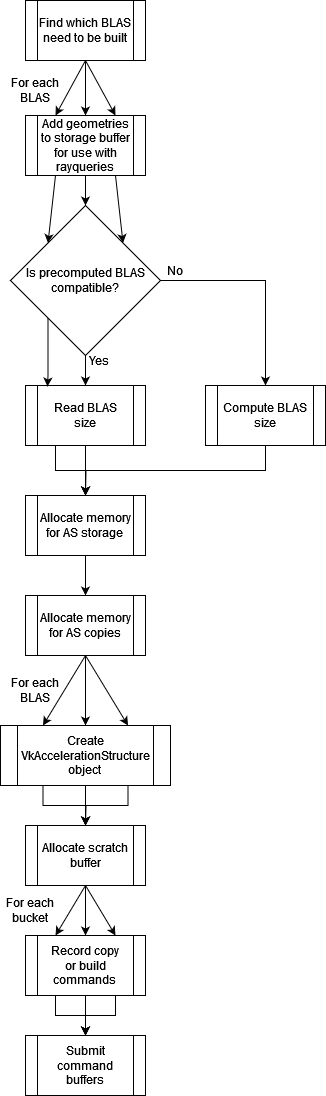

The diagram above was exported from draw.io. Its source (the exported page's mxGraphModel, read from the mxfile embedded in the PNG):
<mxGraphModel dx="1674" dy="777" grid="1" gridSize="10" guides="1" tooltips="1" connect="1" arrows="1" fold="1" page="1" pageScale="1" pageWidth="827" pageHeight="1169" math="0" shadow="0">
  <root>
    <mxCell id="0" />
    <mxCell id="1" parent="0" />
    <mxCell id="-Di27WeU9NbnkhuSg9Nn-2" value="Find which BLAS need to be built" style="shape=process;whiteSpace=wrap;html=1;backgroundOutline=1;" vertex="1" parent="1">
      <mxGeometry x="340" y="155" width="120" height="60" as="geometry" />
    </mxCell>
    <mxCell id="-Di27WeU9NbnkhuSg9Nn-3" value="" style="endArrow=classic;html=1;rounded=0;exitX=0.5;exitY=1;exitDx=0;exitDy=0;entryX=0.25;entryY=0;entryDx=0;entryDy=0;" edge="1" parent="1" source="-Di27WeU9NbnkhuSg9Nn-2" target="-Di27WeU9NbnkhuSg9Nn-5">
      <mxGeometry relative="1" as="geometry">
        <mxPoint x="390" y="190" as="sourcePoint" />
        <mxPoint x="340" y="190" as="targetPoint" />
      </mxGeometry>
    </mxCell>
    <mxCell id="-Di27WeU9NbnkhuSg9Nn-5" value="Add geometries to storage buffer for use with rayqueries" style="shape=process;whiteSpace=wrap;html=1;backgroundOutline=1;" vertex="1" parent="1">
      <mxGeometry x="340" y="270" width="120" height="60" as="geometry" />
    </mxCell>
    <mxCell id="-Di27WeU9NbnkhuSg9Nn-6" value="" style="endArrow=classic;html=1;rounded=0;exitX=0.5;exitY=1;exitDx=0;exitDy=0;entryX=0.5;entryY=0;entryDx=0;entryDy=0;" edge="1" parent="1" source="-Di27WeU9NbnkhuSg9Nn-2" target="-Di27WeU9NbnkhuSg9Nn-5">
      <mxGeometry relative="1" as="geometry">
        <mxPoint x="410" y="150" as="sourcePoint" />
        <mxPoint x="380" y="200" as="targetPoint" />
      </mxGeometry>
    </mxCell>
    <mxCell id="-Di27WeU9NbnkhuSg9Nn-7" value="" style="endArrow=classic;html=1;rounded=0;entryX=0.75;entryY=0;entryDx=0;entryDy=0;exitX=0.5;exitY=1;exitDx=0;exitDy=0;" edge="1" parent="1" source="-Di27WeU9NbnkhuSg9Nn-2" target="-Di27WeU9NbnkhuSg9Nn-5">
      <mxGeometry relative="1" as="geometry">
        <mxPoint x="400" y="140" as="sourcePoint" />
        <mxPoint x="410" y="200" as="targetPoint" />
      </mxGeometry>
    </mxCell>
    <mxCell id="-Di27WeU9NbnkhuSg9Nn-8" value="For each BLAS" style="text;html=1;align=center;verticalAlign=middle;whiteSpace=wrap;rounded=0;" vertex="1" parent="1">
      <mxGeometry x="320" y="230" width="60" height="30" as="geometry" />
    </mxCell>
    <mxCell id="-Di27WeU9NbnkhuSg9Nn-16" style="edgeStyle=orthogonalEdgeStyle;rounded=0;orthogonalLoop=1;jettySize=auto;html=1;exitX=1;exitY=0.5;exitDx=0;exitDy=0;entryX=0.5;entryY=0;entryDx=0;entryDy=0;" edge="1" parent="1" source="-Di27WeU9NbnkhuSg9Nn-10" target="-Di27WeU9NbnkhuSg9Nn-14">
      <mxGeometry relative="1" as="geometry" />
    </mxCell>
    <mxCell id="-Di27WeU9NbnkhuSg9Nn-17" style="edgeStyle=orthogonalEdgeStyle;rounded=0;orthogonalLoop=1;jettySize=auto;html=1;exitX=0.5;exitY=1;exitDx=0;exitDy=0;entryX=0.5;entryY=0;entryDx=0;entryDy=0;" edge="1" parent="1" source="-Di27WeU9NbnkhuSg9Nn-10" target="-Di27WeU9NbnkhuSg9Nn-15">
      <mxGeometry relative="1" as="geometry" />
    </mxCell>
    <mxCell id="-Di27WeU9NbnkhuSg9Nn-10" value="Is precomputed BLAS compatible?" style="rhombus;whiteSpace=wrap;html=1;" vertex="1" parent="1">
      <mxGeometry x="325" y="360" width="150" height="150" as="geometry" />
    </mxCell>
    <mxCell id="-Di27WeU9NbnkhuSg9Nn-11" value="" style="endArrow=classic;html=1;rounded=0;exitX=0.25;exitY=1;exitDx=0;exitDy=0;entryX=0;entryY=0;entryDx=0;entryDy=0;" edge="1" parent="1" source="-Di27WeU9NbnkhuSg9Nn-5" target="-Di27WeU9NbnkhuSg9Nn-10">
      <mxGeometry relative="1" as="geometry">
        <mxPoint x="410" y="150" as="sourcePoint" />
        <mxPoint x="380" y="250" as="targetPoint" />
      </mxGeometry>
    </mxCell>
    <mxCell id="-Di27WeU9NbnkhuSg9Nn-12" value="" style="endArrow=classic;html=1;rounded=0;exitX=0.5;exitY=1;exitDx=0;exitDy=0;entryX=0.5;entryY=0;entryDx=0;entryDy=0;" edge="1" parent="1" source="-Di27WeU9NbnkhuSg9Nn-5" target="-Di27WeU9NbnkhuSg9Nn-10">
      <mxGeometry relative="1" as="geometry">
        <mxPoint x="410" y="150" as="sourcePoint" />
        <mxPoint x="410" y="250" as="targetPoint" />
      </mxGeometry>
    </mxCell>
    <mxCell id="-Di27WeU9NbnkhuSg9Nn-13" value="" style="endArrow=classic;html=1;rounded=0;entryX=1;entryY=0;entryDx=0;entryDy=0;exitX=0.75;exitY=1;exitDx=0;exitDy=0;" edge="1" parent="1" source="-Di27WeU9NbnkhuSg9Nn-5" target="-Di27WeU9NbnkhuSg9Nn-10">
      <mxGeometry relative="1" as="geometry">
        <mxPoint x="410" y="150" as="sourcePoint" />
        <mxPoint x="440" y="250" as="targetPoint" />
      </mxGeometry>
    </mxCell>
    <mxCell id="-Di27WeU9NbnkhuSg9Nn-64" style="edgeStyle=orthogonalEdgeStyle;rounded=0;orthogonalLoop=1;jettySize=auto;html=1;exitX=0.5;exitY=1;exitDx=0;exitDy=0;entryX=0.5;entryY=0;entryDx=0;entryDy=0;" edge="1" parent="1" source="-Di27WeU9NbnkhuSg9Nn-14" target="-Di27WeU9NbnkhuSg9Nn-21">
      <mxGeometry relative="1" as="geometry" />
    </mxCell>
    <mxCell id="-Di27WeU9NbnkhuSg9Nn-14" value="&lt;div&gt;Compute BLAS&lt;/div&gt;&lt;div&gt;size&lt;br&gt;&lt;/div&gt;" style="shape=process;whiteSpace=wrap;html=1;backgroundOutline=1;" vertex="1" parent="1">
      <mxGeometry x="520" y="540" width="120" height="60" as="geometry" />
    </mxCell>
    <mxCell id="-Di27WeU9NbnkhuSg9Nn-62" style="edgeStyle=orthogonalEdgeStyle;rounded=0;orthogonalLoop=1;jettySize=auto;html=1;exitX=0.5;exitY=1;exitDx=0;exitDy=0;entryX=0.5;entryY=0;entryDx=0;entryDy=0;" edge="1" parent="1" source="-Di27WeU9NbnkhuSg9Nn-15" target="-Di27WeU9NbnkhuSg9Nn-21">
      <mxGeometry relative="1" as="geometry" />
    </mxCell>
    <mxCell id="-Di27WeU9NbnkhuSg9Nn-63" style="edgeStyle=orthogonalEdgeStyle;rounded=0;orthogonalLoop=1;jettySize=auto;html=1;exitX=0.25;exitY=1;exitDx=0;exitDy=0;" edge="1" parent="1" source="-Di27WeU9NbnkhuSg9Nn-15">
      <mxGeometry relative="1" as="geometry">
        <mxPoint x="400" y="650" as="targetPoint" />
      </mxGeometry>
    </mxCell>
    <mxCell id="-Di27WeU9NbnkhuSg9Nn-15" value="&lt;div&gt;Read BLAS&lt;/div&gt;&lt;div&gt;size&lt;br&gt;&lt;/div&gt;" style="shape=process;whiteSpace=wrap;html=1;backgroundOutline=1;" vertex="1" parent="1">
      <mxGeometry x="340" y="540" width="120" height="60" as="geometry" />
    </mxCell>
    <mxCell id="-Di27WeU9NbnkhuSg9Nn-19" value="No" style="text;html=1;align=center;verticalAlign=middle;whiteSpace=wrap;rounded=0;" vertex="1" parent="1">
      <mxGeometry x="460" y="410" width="60" height="30" as="geometry" />
    </mxCell>
    <mxCell id="-Di27WeU9NbnkhuSg9Nn-20" value="Yes" style="text;html=1;align=center;verticalAlign=middle;whiteSpace=wrap;rounded=0;" vertex="1" parent="1">
      <mxGeometry x="384" y="500" width="60" height="30" as="geometry" />
    </mxCell>
    <mxCell id="-Di27WeU9NbnkhuSg9Nn-27" style="edgeStyle=orthogonalEdgeStyle;rounded=0;orthogonalLoop=1;jettySize=auto;html=1;exitX=0.5;exitY=1;exitDx=0;exitDy=0;entryX=0.5;entryY=0;entryDx=0;entryDy=0;" edge="1" parent="1" source="-Di27WeU9NbnkhuSg9Nn-21" target="-Di27WeU9NbnkhuSg9Nn-22">
      <mxGeometry relative="1" as="geometry" />
    </mxCell>
    <mxCell id="-Di27WeU9NbnkhuSg9Nn-21" value="&lt;div&gt;Allocate memory&lt;/div&gt;&lt;div&gt;for AS storage&lt;br&gt;&lt;/div&gt;" style="shape=process;whiteSpace=wrap;html=1;backgroundOutline=1;" vertex="1" parent="1">
      <mxGeometry x="340" y="650" width="120" height="60" as="geometry" />
    </mxCell>
    <mxCell id="-Di27WeU9NbnkhuSg9Nn-22" value="&lt;div&gt;Allocate memory&lt;/div&gt;&lt;div&gt;for AS copies&lt;br&gt;&lt;/div&gt;" style="shape=process;whiteSpace=wrap;html=1;backgroundOutline=1;" vertex="1" parent="1">
      <mxGeometry x="340" y="750" width="120" height="60" as="geometry" />
    </mxCell>
    <mxCell id="-Di27WeU9NbnkhuSg9Nn-24" style="edgeStyle=orthogonalEdgeStyle;rounded=0;orthogonalLoop=1;jettySize=auto;html=1;exitX=0;exitY=1;exitDx=0;exitDy=0;entryX=0.183;entryY=0.017;entryDx=0;entryDy=0;entryPerimeter=0;" edge="1" parent="1" source="-Di27WeU9NbnkhuSg9Nn-10" target="-Di27WeU9NbnkhuSg9Nn-15">
      <mxGeometry relative="1" as="geometry" />
    </mxCell>
    <mxCell id="-Di27WeU9NbnkhuSg9Nn-30" value="" style="endArrow=classic;html=1;rounded=0;exitX=0.5;exitY=1;exitDx=0;exitDy=0;entryX=0.25;entryY=0;entryDx=0;entryDy=0;" edge="1" parent="1" target="-Di27WeU9NbnkhuSg9Nn-34">
      <mxGeometry relative="1" as="geometry">
        <mxPoint x="400" y="810" as="sourcePoint" />
        <mxPoint x="370" y="910" as="targetPoint" />
      </mxGeometry>
    </mxCell>
    <mxCell id="-Di27WeU9NbnkhuSg9Nn-31" value="" style="endArrow=classic;html=1;rounded=0;exitX=0.5;exitY=1;exitDx=0;exitDy=0;entryX=0.5;entryY=0;entryDx=0;entryDy=0;" edge="1" parent="1" target="-Di27WeU9NbnkhuSg9Nn-34">
      <mxGeometry relative="1" as="geometry">
        <mxPoint x="400" y="810" as="sourcePoint" />
        <mxPoint x="400" y="910" as="targetPoint" />
      </mxGeometry>
    </mxCell>
    <mxCell id="-Di27WeU9NbnkhuSg9Nn-32" value="" style="endArrow=classic;html=1;rounded=0;entryX=0.75;entryY=0;entryDx=0;entryDy=0;" edge="1" parent="1" target="-Di27WeU9NbnkhuSg9Nn-34">
      <mxGeometry relative="1" as="geometry">
        <mxPoint x="400" y="810" as="sourcePoint" />
        <mxPoint x="430" y="910" as="targetPoint" />
      </mxGeometry>
    </mxCell>
    <mxCell id="-Di27WeU9NbnkhuSg9Nn-33" value="For each BLAS" style="text;html=1;align=center;verticalAlign=middle;whiteSpace=wrap;rounded=0;" vertex="1" parent="1">
      <mxGeometry x="320" y="830" width="60" height="30" as="geometry" />
    </mxCell>
    <mxCell id="-Di27WeU9NbnkhuSg9Nn-45" style="edgeStyle=orthogonalEdgeStyle;rounded=0;orthogonalLoop=1;jettySize=auto;html=1;exitX=0.5;exitY=1;exitDx=0;exitDy=0;entryX=0.5;entryY=0;entryDx=0;entryDy=0;" edge="1" parent="1" source="-Di27WeU9NbnkhuSg9Nn-34" target="-Di27WeU9NbnkhuSg9Nn-35">
      <mxGeometry relative="1" as="geometry" />
    </mxCell>
    <mxCell id="-Di27WeU9NbnkhuSg9Nn-47" style="edgeStyle=orthogonalEdgeStyle;rounded=0;orthogonalLoop=1;jettySize=auto;html=1;exitX=0.75;exitY=1;exitDx=0;exitDy=0;entryX=0.5;entryY=0;entryDx=0;entryDy=0;" edge="1" parent="1" source="-Di27WeU9NbnkhuSg9Nn-34" target="-Di27WeU9NbnkhuSg9Nn-35">
      <mxGeometry relative="1" as="geometry" />
    </mxCell>
    <mxCell id="-Di27WeU9NbnkhuSg9Nn-48" style="edgeStyle=orthogonalEdgeStyle;rounded=0;orthogonalLoop=1;jettySize=auto;html=1;exitX=0.25;exitY=1;exitDx=0;exitDy=0;" edge="1" parent="1" source="-Di27WeU9NbnkhuSg9Nn-34">
      <mxGeometry relative="1" as="geometry">
        <mxPoint x="400" y="980" as="targetPoint" />
      </mxGeometry>
    </mxCell>
    <mxCell id="-Di27WeU9NbnkhuSg9Nn-34" value="&lt;div&gt;Create&lt;/div&gt;&lt;div&gt;VkAccelerationStructure&lt;/div&gt;&lt;div&gt;object&lt;br&gt;&lt;/div&gt;" style="shape=process;whiteSpace=wrap;html=1;backgroundOutline=1;" vertex="1" parent="1">
      <mxGeometry x="315" y="880" width="170" height="60" as="geometry" />
    </mxCell>
    <mxCell id="-Di27WeU9NbnkhuSg9Nn-35" value="Allocate scratch buffer" style="shape=process;whiteSpace=wrap;html=1;backgroundOutline=1;" vertex="1" parent="1">
      <mxGeometry x="340" y="980" width="120" height="60" as="geometry" />
    </mxCell>
    <mxCell id="-Di27WeU9NbnkhuSg9Nn-58" style="edgeStyle=orthogonalEdgeStyle;rounded=0;orthogonalLoop=1;jettySize=auto;html=1;exitX=0.5;exitY=1;exitDx=0;exitDy=0;" edge="1" parent="1" source="-Di27WeU9NbnkhuSg9Nn-49" target="-Di27WeU9NbnkhuSg9Nn-56">
      <mxGeometry relative="1" as="geometry" />
    </mxCell>
    <mxCell id="-Di27WeU9NbnkhuSg9Nn-59" style="edgeStyle=orthogonalEdgeStyle;rounded=0;orthogonalLoop=1;jettySize=auto;html=1;exitX=0.75;exitY=1;exitDx=0;exitDy=0;entryX=0.5;entryY=0;entryDx=0;entryDy=0;" edge="1" parent="1" source="-Di27WeU9NbnkhuSg9Nn-49" target="-Di27WeU9NbnkhuSg9Nn-56">
      <mxGeometry relative="1" as="geometry" />
    </mxCell>
    <mxCell id="-Di27WeU9NbnkhuSg9Nn-60" style="edgeStyle=orthogonalEdgeStyle;rounded=0;orthogonalLoop=1;jettySize=auto;html=1;exitX=0.25;exitY=1;exitDx=0;exitDy=0;entryX=0.5;entryY=0;entryDx=0;entryDy=0;" edge="1" parent="1" source="-Di27WeU9NbnkhuSg9Nn-49" target="-Di27WeU9NbnkhuSg9Nn-56">
      <mxGeometry relative="1" as="geometry" />
    </mxCell>
    <mxCell id="-Di27WeU9NbnkhuSg9Nn-49" value="&lt;div&gt;Record copy&lt;/div&gt;&lt;div&gt;or build commands&lt;br&gt;&lt;/div&gt;" style="shape=process;whiteSpace=wrap;html=1;backgroundOutline=1;" vertex="1" parent="1">
      <mxGeometry x="340" y="1090" width="120" height="60" as="geometry" />
    </mxCell>
    <mxCell id="-Di27WeU9NbnkhuSg9Nn-50" value="" style="endArrow=classic;html=1;rounded=0;exitX=0.5;exitY=1;exitDx=0;exitDy=0;entryX=0.25;entryY=0;entryDx=0;entryDy=0;" edge="1" parent="1" target="-Di27WeU9NbnkhuSg9Nn-49">
      <mxGeometry relative="1" as="geometry">
        <mxPoint x="400" y="1040" as="sourcePoint" />
        <mxPoint x="370" y="1140" as="targetPoint" />
      </mxGeometry>
    </mxCell>
    <mxCell id="-Di27WeU9NbnkhuSg9Nn-51" value="" style="endArrow=classic;html=1;rounded=0;exitX=0.5;exitY=1;exitDx=0;exitDy=0;" edge="1" parent="1">
      <mxGeometry relative="1" as="geometry">
        <mxPoint x="400" y="1040" as="sourcePoint" />
        <mxPoint x="400" y="1090" as="targetPoint" />
      </mxGeometry>
    </mxCell>
    <mxCell id="-Di27WeU9NbnkhuSg9Nn-52" value="" style="endArrow=classic;html=1;rounded=0;entryX=0.75;entryY=0;entryDx=0;entryDy=0;" edge="1" parent="1" target="-Di27WeU9NbnkhuSg9Nn-49">
      <mxGeometry relative="1" as="geometry">
        <mxPoint x="400" y="1040" as="sourcePoint" />
        <mxPoint x="430" y="1140" as="targetPoint" />
      </mxGeometry>
    </mxCell>
    <mxCell id="-Di27WeU9NbnkhuSg9Nn-53" value="For each bucket" style="text;html=1;align=center;verticalAlign=middle;whiteSpace=wrap;rounded=0;" vertex="1" parent="1">
      <mxGeometry x="315" y="1050" width="60" height="30" as="geometry" />
    </mxCell>
    <mxCell id="-Di27WeU9NbnkhuSg9Nn-56" value="Submit command buffers" style="shape=process;whiteSpace=wrap;html=1;backgroundOutline=1;" vertex="1" parent="1">
      <mxGeometry x="340" y="1190" width="120" height="60" as="geometry" />
    </mxCell>
  </root>
</mxGraphModel>